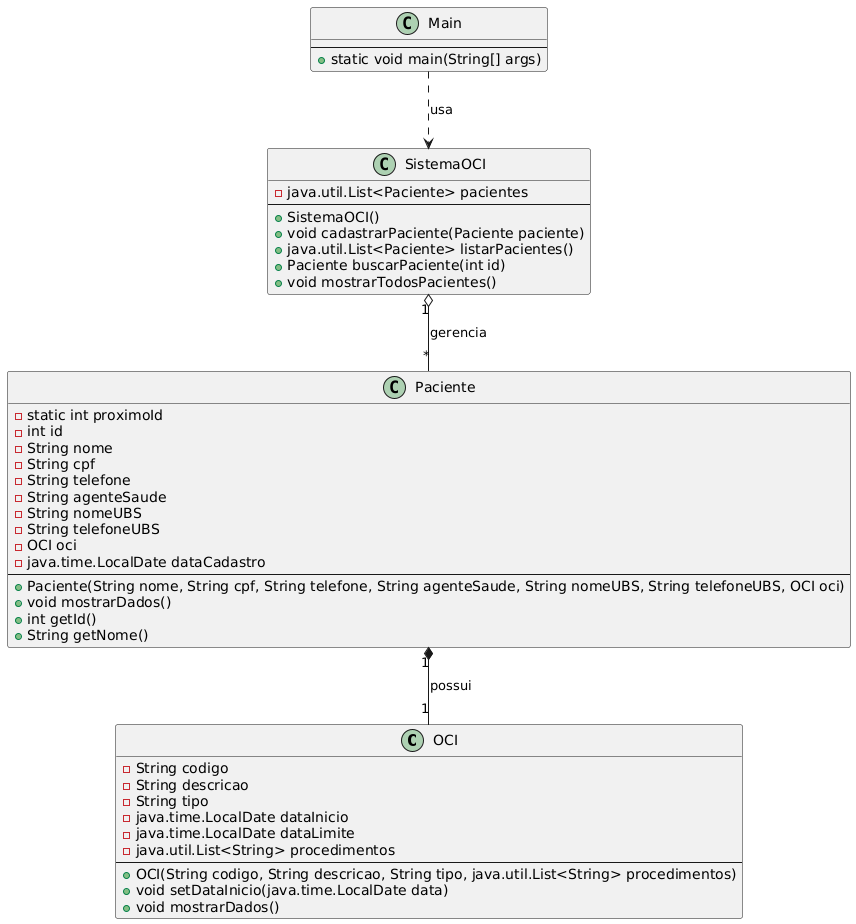

The diagram above was rendered by PlantUML. Its source (embedded in the PNG):
@startuml
!define LocalDate java.time.LocalDate
!define List java.util.List

class OCI {
    - String codigo
    - String descricao
    - String tipo
    - LocalDate dataInicio
    - LocalDate dataLimite
    - List<String> procedimentos
    --
    + OCI(String codigo, String descricao, String tipo, List<String> procedimentos)
    + void setDataInicio(LocalDate data)
    + void mostrarDados()
}

class Paciente {
    - static int proximoId
    - int id
    - String nome
    - String cpf
    - String telefone
    - String agenteSaude
    - String nomeUBS
    - String telefoneUBS
    - OCI oci
    - LocalDate dataCadastro
    --
    + Paciente(String nome, String cpf, String telefone, String agenteSaude, String nomeUBS, String telefoneUBS, OCI oci)
    + void mostrarDados()
    + int getId()
    + String getNome()
}

class SistemaOCI {
    - List<Paciente> pacientes
    --
    + SistemaOCI()
    + void cadastrarPaciente(Paciente paciente)
    + List<Paciente> listarPacientes()
    + Paciente buscarPaciente(int id)
    + void mostrarTodosPacientes()
}

class Main {
    --
    + static void main(String[] args)
}

Paciente "1" *-- "1" OCI : possui
SistemaOCI "1" o-- "*" Paciente : gerencia
Main ..> SistemaOCI : usa
@enduml